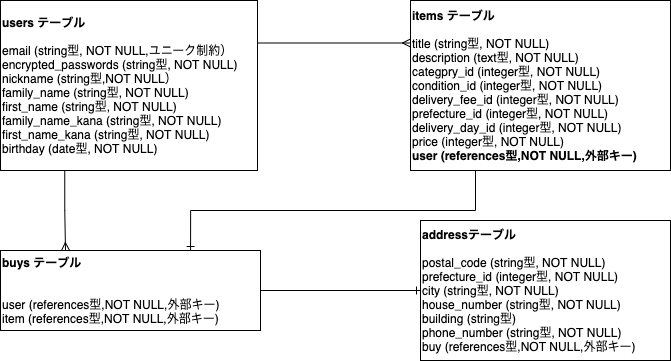

The diagram above was exported from draw.io. Its source (the exported page's mxGraphModel, read from the mxfile embedded in the PNG):
<mxGraphModel dx="705" dy="1536" grid="1" gridSize="10" guides="1" tooltips="1" connect="1" arrows="1" fold="1" page="1" pageScale="1" pageWidth="827" pageHeight="1169" math="0" shadow="0">
  <root>
    <mxCell id="0" />
    <mxCell id="1" parent="0" />
    <mxCell id="65" style="edgeStyle=orthogonalEdgeStyle;rounded=0;orthogonalLoop=1;jettySize=auto;html=1;exitX=0.25;exitY=1;exitDx=0;exitDy=0;entryX=0.731;entryY=0;entryDx=0;entryDy=0;entryPerimeter=0;endArrow=ERone;endFill=0;" edge="1" parent="1" source="42" target="44">
      <mxGeometry relative="1" as="geometry" />
    </mxCell>
    <mxCell id="42" value="&lt;b&gt;items テーブル&amp;nbsp;&lt;br&gt;&lt;/b&gt;&lt;br&gt;title (string型, NOT NULL)&lt;br&gt;description (text型, NOT NULL)&lt;br&gt;categpry_id (integer型, NOT NULL)&lt;br&gt;condition_id (integer型, NOT NULL)&lt;br&gt;delivery_fee_id (integer型, NOT NULL)&lt;br&gt;prefecture_id (integer型, NOT NULL)&lt;br&gt;delivery_day_id (integer型, NOT NULL)&lt;br&gt;price&amp;nbsp;(integer型, NOT NULL)&lt;br&gt;&lt;b&gt;user (references型,NOT NULL,外部キー)&lt;br&gt;&lt;/b&gt;" style="whiteSpace=wrap;html=1;align=left;" vertex="1" parent="1">
      <mxGeometry x="460" y="-160" width="260" height="170" as="geometry" />
    </mxCell>
    <mxCell id="61" style="edgeStyle=orthogonalEdgeStyle;rounded=0;orthogonalLoop=1;jettySize=auto;html=1;exitX=0.25;exitY=1;exitDx=0;exitDy=0;entryX=0.25;entryY=0;entryDx=0;entryDy=0;endArrow=ERmany;endFill=0;" edge="1" parent="1" source="43" target="44">
      <mxGeometry relative="1" as="geometry">
        <Array as="points">
          <mxPoint x="114" y="50" />
          <mxPoint x="115" y="50" />
        </Array>
      </mxGeometry>
    </mxCell>
    <mxCell id="63" style="edgeStyle=orthogonalEdgeStyle;rounded=0;orthogonalLoop=1;jettySize=auto;html=1;exitX=1;exitY=0.25;exitDx=0;exitDy=0;entryX=0;entryY=0.25;entryDx=0;entryDy=0;endArrow=ERmany;endFill=0;" edge="1" parent="1" source="43" target="42">
      <mxGeometry relative="1" as="geometry" />
    </mxCell>
    <mxCell id="43" value="&lt;span&gt;&lt;b&gt;users テーブル&lt;/b&gt;&lt;br&gt;&lt;br&gt;&lt;/span&gt;&lt;span&gt;email (string型, NOT NULL,ユニーク制約）&lt;br&gt;&lt;/span&gt;&lt;span&gt;encrypted_passwords (string型, NOT NULL)&lt;br&gt;&lt;/span&gt;nickname (string型,NOT NULL）&lt;br&gt;&lt;span&gt;family_name (string型, NOT NULL)&lt;br&gt;&lt;/span&gt;first_name (string型, NOT NULL)&lt;br&gt;&lt;span&gt;family_name_kana&amp;nbsp;&lt;/span&gt;(string型, NOT NULL)&lt;span&gt;&lt;br&gt;&lt;/span&gt;first_name_kana (string型, NOT NULL)&lt;br&gt;&lt;span&gt;birthday (date型, NOT NULL)&lt;/span&gt;" style="whiteSpace=wrap;html=1;align=left;" vertex="1" parent="1">
      <mxGeometry x="50" y="-160" width="257" height="170" as="geometry" />
    </mxCell>
    <mxCell id="66" style="edgeStyle=orthogonalEdgeStyle;rounded=0;orthogonalLoop=1;jettySize=auto;html=1;exitX=1;exitY=0.5;exitDx=0;exitDy=0;entryX=0;entryY=0.5;entryDx=0;entryDy=0;endArrow=ERone;endFill=0;" edge="1" parent="1" source="44" target="45">
      <mxGeometry relative="1" as="geometry" />
    </mxCell>
    <mxCell id="44" value="&lt;b&gt;buys テーブル&amp;nbsp;&lt;br&gt;&lt;/b&gt;&lt;br&gt;&lt;br&gt;user (references型,NOT NULL,外部キー)&lt;br&gt;item (references型,NOT NULL,外部キー)" style="whiteSpace=wrap;html=1;align=left;" vertex="1" parent="1">
      <mxGeometry x="50" y="90" width="260" height="80" as="geometry" />
    </mxCell>
    <mxCell id="45" value="&lt;b&gt;addressテーブル&lt;br&gt;&lt;/b&gt;&lt;br&gt;postal_code (string型, NOT NULL)&lt;br&gt;prefecture_id (integer型, NOT NULL)&lt;br&gt;city (string型, NOT NULL)&lt;br&gt;house_number (string型, NOT NULL)&lt;br&gt;building (string型)&lt;br&gt;phone_number (string型, NOT NULL)&lt;br&gt;buy (references型,NOT NULL,外部キー)" style="whiteSpace=wrap;html=1;align=left;" vertex="1" parent="1">
      <mxGeometry x="470" y="60" width="250" height="140" as="geometry" />
    </mxCell>
  </root>
</mxGraphModel>